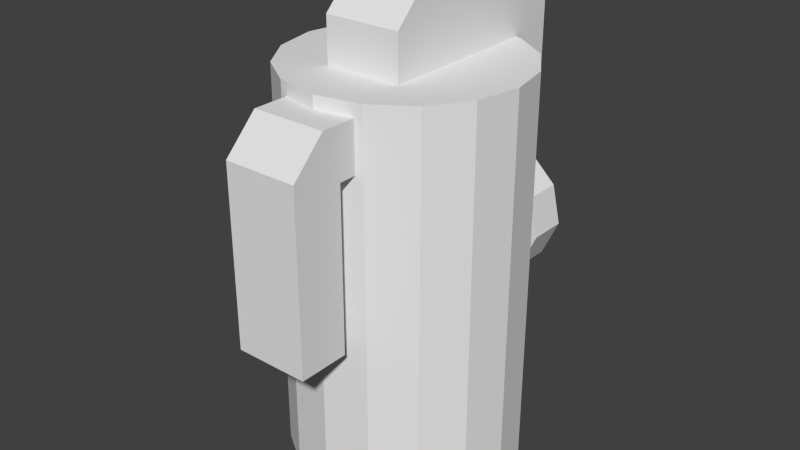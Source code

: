 # Source: g_gas.blend  (saved by Blender 2.72.0; exported with 4.5.12 LTS)
import bpy
from mathutils import Matrix  # noqa: F401  (used for matrix-valued properties, if any)

bpy.ops.wm.read_factory_settings(use_empty=True)
scene = bpy.context.scene
scene.name = 'Scene'

# ---- collections
col_collection_1 = bpy.data.collections.new('Collection 1'); scene.collection.children.link(col_collection_1)

# ---- world
world_world = bpy.data.worlds.new('World'); scene.world = world_world
world_world.color = (0.05088, 0.05088, 0.05088)
world_world.use_sun_shadow = False
world_world.sun_shadow_jitter_overblur = 0.0
world_world.cycles.sampling_method = 'MANUAL'
world_world.cycles.sample_map_resolution = 256

# ---- meshes
me_cylinder_002 = bpy.data.meshes.new('Cylinder.002')
me_cylinder_002.from_pydata([(0.0, 0.02986, 0.0), (0.0, 0.02986, 0.1011), (0.01143, 0.02758, 0.0), (0.01143, 0.02758, 0.1011), (0.02111, 0.02111, 0.0), (0.02111, 0.02111, 0.1011), (0.02758, 0.01143, 0.0), (0.02758, 0.01143, 0.1011), (0.02986, -1.305e-09, 0.0), (0.02986, -1.305e-09, 0.1011), (0.02758, -0.01143, 0.0), (0.02758, -0.01143, 0.1011), (0.02111, -0.02111, 0.0), (0.02111, -0.02111, 0.1011), (0.01143, -0.02758, 0.0), (0.01143, -0.02758, 0.1011), (4.508e-09, -0.02986, 0.0), (4.508e-09, -0.02986, 0.1011), (-0.01143, -0.02758, 0.0), (-0.01143, -0.02758, 0.1011), (-0.02111, -0.02111, 0.0), (-0.02111, -0.02111, 0.1011), (-0.02758, -0.01143, 0.0), (-0.02758, -0.01143, 0.1011), (-0.02986, 3.56e-10, 0.0), (-0.02986, 3.56e-10, 0.1011), (-0.02758, 0.01143, 0.0), (-0.02758, 0.01143, 0.1011), (-0.02111, 0.02111, 0.0), (-0.02111, 0.02111, 0.1011), (-0.01143, 0.02758, 0.0), (-0.01143, 0.02758, 0.1011), (0.009871, -0.01482, 0.1009), (-0.009871, -0.01482, 0.1009), (-0.009871, 0.03933, 0.1009), (0.009871, 0.03933, 0.1009), (-0.009502, -0.04564, 0.04384), (-0.009871, 0.02707, 0.1214), (-0.009871, 0.02707, 0.1009), (0.009871, 0.02707, 0.1214), (0.009871, 0.02707, 0.1009), (-0.009871, 0.03933, 0.06299), (0.009871, 0.03933, 0.06299), (-0.009871, 0.0322, 0.06299), (0.009871, 0.0322, 0.06299), (0.0002404, 0.04095, 0.06813), (0.008384, 0.04095, 0.06612), (0.01474, 0.04095, 0.06006), (0.01704, 0.04095, 0.0497), (0.01256, 0.04095, 0.03998), (0.0002404, 0.03055, 0.06813), (0.008384, 0.03055, 0.06612), (0.01474, 0.03055, 0.06006), (0.01044, 0.04095, 0.05054), (0.009054, 0.04095, 0.05681), (0.005209, 0.04095, 0.06048), (0.0002836, 0.04095, 0.06169), (-0.004001, 0.04095, 0.06067), (-0.008565, 0.04095, 0.05619), (-0.009548, 0.04095, 0.05005), (0.004983, 0.04095, 0.03541), (-0.0044, 0.04095, 0.03551), (-0.01245, 0.04095, 0.0409), (-0.01602, 0.04095, 0.04889), (-0.01439, 0.04095, 0.05904), (-0.006844, 0.04095, 0.06644), (-0.007391, 0.04095, 0.04522), (-0.002523, 0.04095, 0.04196), (0.003152, 0.04095, 0.0419), (0.007732, 0.04095, 0.04467), (0.01704, 0.03055, 0.0497), (0.01256, 0.03055, 0.03998), (0.01044, 0.03055, 0.05054), (0.009054, 0.03055, 0.05681), (0.005209, 0.03055, 0.06048), (0.0002836, 0.03055, 0.06169), (-0.004001, 0.03055, 0.06067), (-0.008565, 0.03055, 0.05619), (-0.009548, 0.03055, 0.05005), (0.004983, 0.03055, 0.03541), (-0.0044, 0.03055, 0.03551), (-0.01245, 0.03055, 0.0409), (-0.01602, 0.03055, 0.04889), (-0.01439, 0.03055, 0.05904), (-0.006844, 0.03055, 0.06644), (-0.007391, 0.03055, 0.04522), (-0.002523, 0.03055, 0.04196), (0.003152, 0.03055, 0.0419), (0.007732, 0.03055, 0.04467), (0.009871, -0.005892, 0.1214), (0.009871, -0.01482, 0.1125), (-0.009871, -0.01482, 0.1125), (-0.009871, -0.005892, 0.1214), (-0.009871, 0.02968, 0.1214), (-0.009871, 0.03933, 0.1118), (0.009871, 0.03933, 0.1118), (0.009871, 0.02968, 0.1214), (0.009502, -0.04564, 0.04384), (-0.009502, -0.02743, 0.09787), (0.009502, -0.02743, 0.09787), (-0.009502, -0.03253, 0.04384), (-0.009502, -0.03253, 0.09787), (0.009502, -0.03253, 0.09787), (0.009502, -0.03253, 0.04384), (-0.009502, -0.02743, 0.08521), (-0.009502, -0.04564, 0.08521), (0.009502, -0.02743, 0.08521), (0.009502, -0.04564, 0.08521), (-0.009502, -0.03253, 0.08521), (0.009502, -0.03253, 0.08521), (-0.009502, -0.04564, 0.08931), (-0.009502, -0.03709, 0.09787), (0.009502, -0.03709, 0.09787), (0.009502, -0.04564, 0.08931)], [], [(0, 1, 3, 2), (2, 3, 5, 4), (4, 5, 7, 6), (6, 7, 9, 8), (8, 9, 11, 10), (10, 11, 13, 12), (12, 13, 15, 14), (14, 15, 17, 16), (16, 17, 19, 18), (18, 19, 21, 20), (20, 21, 23, 22), (22, 23, 25, 24), (24, 25, 27, 26), (26, 27, 29, 28), (3, 1, 31, 29, 27, 25, 23, 21, 19, 17, 15, 13, 11, 9, 7, 5), (30, 31, 1, 0), (28, 29, 31, 30), (0, 2, 4, 6, 8, 10, 12, 14, 16, 18, 20, 22, 24, 26, 28, 30), (39, 37, 92, 89), (94, 95, 35, 34), (95, 96, 39, 40, 35), (90, 91, 33, 32), (56, 45, 46, 55), (91, 92, 37, 38, 33), (40, 38, 43, 44), (55, 46, 47, 54), (37, 93, 94, 34, 38), (53, 48, 49, 69), (38, 34, 41, 43), (35, 40, 44, 42), (34, 35, 42, 41), (59, 66, 62, 63), (69, 49, 60, 68), (57, 65, 45, 56), (67, 61, 62, 66), (68, 60, 61, 67), (54, 47, 48, 53), (58, 64, 65, 57), (59, 63, 64, 58), (86, 85, 81, 80), (76, 75, 50, 84), (88, 87, 79, 71), (78, 82, 81, 85), (72, 88, 71, 70), (74, 73, 52, 51), (75, 74, 51, 50), (87, 86, 80, 79), (73, 72, 70, 52), (77, 76, 84, 83), (78, 77, 83, 82), (67, 86, 87, 68), (57, 76, 77, 58), (59, 78, 85, 66), (47, 52, 70, 48), (55, 74, 75, 56), (64, 83, 84, 65), (53, 72, 73, 54), (48, 70, 71, 49), (60, 79, 80, 61), (68, 87, 88, 69), (62, 81, 82, 63), (58, 77, 78, 59), (66, 85, 86, 67), (46, 51, 52, 47), (56, 75, 76, 57), (45, 50, 51, 46), (54, 73, 74, 55), (61, 80, 81, 62), (63, 82, 83, 64), (65, 84, 50, 45), (49, 71, 79, 60), (69, 88, 72, 53), (89, 92, 91, 90), (39, 89, 90, 32, 40), (93, 96, 95, 94), (96, 93, 37, 39), (109, 107, 97, 103), (107, 105, 36, 97), (102, 99, 98, 101), (105, 108, 100, 36), (36, 100, 103, 97), (110, 111, 101, 108, 105), (101, 98, 104, 108), (100, 108, 109, 103), (112, 102, 101, 111), (102, 112, 113, 107, 109), (99, 102, 109, 106), (112, 111, 110, 113), (113, 110, 105, 107), (104, 106, 109, 108)])
_uv = me_cylinder_002.uv_layers.new(name='UVMap')
_uv.uv.foreach_set('vector', [0.4909, 0.2615, 0.4909, 0.867, 0.4762, 0.867, 0.4762, 0.2615, 0.4762, 0.2615, 0.4762, 0.867, 0.4345, 0.867, 0.4345, 0.2615, 0.4345, 0.2615, 0.4345, 0.867, 0.372, 0.867, 0.372, 0.2615, 0.372, 0.2615, 0.372, 0.867, 0.2984, 0.867, 0.2984, 0.2615, 0.2984, 0.2615, 0.2984, 0.867, 0.2247, 0.867, 0.2247, 0.2615, 0.2247, 0.2615, 0.2247, 0.867, 0.1622, 0.867, 0.1622, 0.2615, 0.1622, 0.2615, 0.1622, 0.867, 0.1205, 0.867, 0.1205, 0.2615, 0.116, 0.2635, 0.116, 0.8625, 0.1075, 0.8625, 0.1075, 0.2635, 0.1075, 0.2635, 0.1075, 0.8625, 0.09891, 0.8625, 0.09891, 0.2635, 0.1205, 0.2615, 0.1205, 0.867, 0.1622, 0.867, 0.1622, 0.2615, 0.1622, 0.2615, 0.1622, 0.867, 0.2247, 0.867, 0.2247, 0.2615, 0.2247, 0.2615, 0.2247, 0.867, 0.2984, 0.867, 0.2984, 0.2615, 0.2984, 0.2615, 0.2984, 0.867, 0.372, 0.867, 0.372, 0.2615, 0.372, 0.2615, 0.372, 0.867, 0.4345, 0.867, 0.4345, 0.2615, 0.8926, 0.9863, 0.8347, 0.9979, 0.7768, 0.9863, 0.7277, 0.9535, 0.6949, 0.9044, 0.6834, 0.8465, 0.6949, 0.7886, 0.7277, 0.7395, 0.7768, 0.7067, 0.8347, 0.6952, 0.8926, 0.7067, 0.9417, 0.7395, 0.9745, 0.7886, 0.9861, 0.8465, 0.9745, 0.9044, 0.9417, 0.9535, 0.4762, 0.2615, 0.4762, 0.867, 0.4909, 0.867, 0.4909, 0.2615, 0.4345, 0.2615, 0.4345, 0.867, 0.4762, 0.867, 0.4762, 0.2615, 0.6415, 0.4941, 0.6927, 0.4839, 0.736, 0.4549, 0.7649, 0.4116, 0.7751, 0.3605, 0.7649, 0.3094, 0.736, 0.2661, 0.6927, 0.2371, 0.6415, 0.2269, 0.5904, 0.2371, 0.5471, 0.2661, 0.5182, 0.3094, 0.508, 0.3605, 0.5182, 0.4116, 0.5471, 0.4549, 0.5904, 0.4839, 0.7571, 0.633, 0.6873, 0.633, 0.6873, 0.534, 0.7571, 0.534, 0.9334, 0.3453, 0.88, 0.3453, 0.88, 0.2963, 0.9334, 0.2963, 0.6744, 0.6436, 0.7114, 0.6807, 0.7429, 0.6807, 0.7429, 0.6021, 0.6744, 0.6021, 0.6131, 0.178, 0.5784, 0.178, 0.5784, 0.167, 0.6131, 0.167, 0.724, 0.1989, 0.7241, 0.2167, 0.7016, 0.2112, 0.7104, 0.1956, 0.8632, 0.6464, 0.8289, 0.6807, 0.7429, 0.6807, 0.7429, 0.6021, 0.8632, 0.6021, 0.79, 0.3182, 0.8691, 0.3182, 0.8691, 0.1661, 0.79, 0.1661, 0.7104, 0.1956, 0.7016, 0.2112, 0.6841, 0.1944, 0.6998, 0.1855, 0.7429, 0.6807, 0.7114, 0.6807, 0.6744, 0.6436, 0.6744, 0.6021, 0.7429, 0.6021, 0.696, 0.1682, 0.6777, 0.1658, 0.6901, 0.139, 0.7034, 0.1519, 0.7808, 0.5891, 0.7363, 0.5659, 0.767, 0.5068, 0.7988, 0.5233, 0.7363, 0.5659, 0.7808, 0.5891, 0.7988, 0.5233, 0.767, 0.5068, 0.9334, 0.2963, 0.88, 0.2963, 0.88, 0.1248, 0.9334, 0.1248, 0.7511, 0.1668, 0.7452, 0.1535, 0.7591, 0.1416, 0.769, 0.1636, 0.7034, 0.1519, 0.6901, 0.139, 0.711, 0.1264, 0.7161, 0.1443, 0.7358, 0.1961, 0.7437, 0.2121, 0.7241, 0.2167, 0.724, 0.1989, 0.7317, 0.1445, 0.7369, 0.1267, 0.7591, 0.1416, 0.7452, 0.1535, 0.7161, 0.1443, 0.711, 0.1264, 0.7369, 0.1267, 0.7317, 0.1445, 0.6998, 0.1855, 0.6841, 0.1944, 0.6777, 0.1658, 0.696, 0.1682, 0.7484, 0.1838, 0.7645, 0.1916, 0.7437, 0.2121, 0.7358, 0.1961, 0.7511, 0.1668, 0.769, 0.1636, 0.7645, 0.1916, 0.7484, 0.1838, 0.7966, 0.02606, 0.7777, 0.03875, 0.758, 0.02195, 0.7893, 0.0009718, 0.7909, 0.09883, 0.8076, 0.1028, 0.8074, 0.1278, 0.7798, 0.1213, 0.8365, 0.03659, 0.8187, 0.02583, 0.8258, 0.0005914, 0.8553, 0.01838, 0.7693, 0.05754, 0.7442, 0.05301, 0.758, 0.02195, 0.7777, 0.03875, 0.8471, 0.05944, 0.8365, 0.03659, 0.8553, 0.01838, 0.8727, 0.05616, 0.8267, 0.09808, 0.8417, 0.0838, 0.8638, 0.09644, 0.8391, 0.12, 0.8076, 0.1028, 0.8267, 0.09808, 0.8391, 0.12, 0.8074, 0.1278, 0.8187, 0.02583, 0.7966, 0.02606, 0.7893, 0.0009718, 0.8258, 0.0005914, 0.8417, 0.0838, 0.8471, 0.05944, 0.8727, 0.05616, 0.8638, 0.09644, 0.7731, 0.08142, 0.7909, 0.09883, 0.7798, 0.1213, 0.7505, 0.09249, 0.7693, 0.05754, 0.7731, 0.08142, 0.7505, 0.09249, 0.7442, 0.05301, 0.8673, 0.7958, 0.8251, 0.7958, 0.8251, 0.7955, 0.8673, 0.7955, 0.8673, 0.8933, 0.8251, 0.8933, 0.8251, 0.87, 0.8673, 0.87, 0.8673, 0.838, 0.8251, 0.838, 0.8251, 0.8128, 0.8673, 0.8128, 0.8916, 0.3702, 0.8551, 0.3702, 0.8551, 0.3056, 0.8916, 0.3056, 0.8673, 0.8923, 0.8251, 0.8923, 0.8251, 0.8986, 0.8673, 0.8986, 0.8916, 0.3639, 0.8551, 0.3639, 0.8551, 0.4101, 0.8916, 0.4101, 0.8673, 0.8405, 0.8251, 0.8405, 0.8251, 0.8732, 0.8673, 0.8732, 0.8916, 0.3056, 0.8551, 0.3056, 0.8551, 0.2451, 0.8916, 0.2451, 0.8916, 0.2165, 0.8551, 0.2165, 0.8551, 0.2172, 0.8916, 0.2172, 0.8673, 0.7955, 0.8251, 0.7955, 0.8251, 0.8099, 0.8673, 0.8099, 0.8916, 0.2508, 0.8551, 0.2508, 0.8551, 0.3006, 0.8916, 0.3006, 0.8673, 0.87, 0.8251, 0.87, 0.8251, 0.838, 0.8673, 0.838, 0.8673, 0.8128, 0.8251, 0.8128, 0.8251, 0.7958, 0.8673, 0.7958, 0.8916, 0.4081, 0.8551, 0.4081, 0.8551, 0.3702, 0.8916, 0.3702, 0.8673, 0.8986, 0.8251, 0.8986, 0.8251, 0.8933, 0.8673, 0.8933, 0.8916, 0.4206, 0.8551, 0.4206, 0.8551, 0.4081, 0.8916, 0.4081, 0.8673, 0.8732, 0.8251, 0.8732, 0.8251, 0.8923, 0.8673, 0.8923, 0.8916, 0.2172, 0.8551, 0.2172, 0.8551, 0.2508, 0.8916, 0.2508, 0.8916, 0.3006, 0.8551, 0.3006, 0.8551, 0.3639, 0.8916, 0.3639, 0.8916, 0.4101, 0.8551, 0.4101, 0.8551, 0.4206, 0.8916, 0.4206, 0.8916, 0.2451, 0.8551, 0.2451, 0.8551, 0.2165, 0.8916, 0.2165, 0.8673, 0.8099, 0.8251, 0.8099, 0.8251, 0.8405, 0.8673, 0.8405, 0.646, 0.1099, 0.5427, 0.1099, 0.5427, 0.06316, 0.646, 0.06316, 0.7429, 0.6807, 0.8289, 0.6807, 0.8632, 0.6464, 0.8632, 0.6021, 0.7429, 0.6021, 0.9334, 0.3889, 0.88, 0.3889, 0.88, 0.3453, 0.9334, 0.3453, 0.7571, 0.6423, 0.6873, 0.6423, 0.6873, 0.633, 0.7571, 0.633, 0.9449, 0.6238, 0.9952, 0.6238, 0.9952, 0.465, 0.9449, 0.465, 0.6368, 0.1157, 0.5547, 0.1157, 0.5547, 0.01836, 0.6368, 0.01836, 0.6699, 0.6933, 0.6699, 0.6711, 0.7527, 0.6711, 0.7527, 0.6933, 0.9952, 0.6238, 0.9449, 0.6238, 0.9449, 0.465, 0.9952, 0.465, 0.8349, 0.8473, 0.8349, 0.8816, 0.8846, 0.8816, 0.8846, 0.8473, 0.9952, 0.6395, 0.9624, 0.6723, 0.9449, 0.6723, 0.9449, 0.6238, 0.9952, 0.6238, 0.9449, 0.6723, 0.9254, 0.6723, 0.9254, 0.6238, 0.9449, 0.6238, 0.8676, 0.08927, 0.8676, 0.2551, 0.7914, 0.2551, 0.7914, 0.08927, 0.6699, 0.7132, 0.6699, 0.6933, 0.7527, 0.6933, 0.7527, 0.7132, 0.9449, 0.6723, 0.9624, 0.6723, 0.9952, 0.6395, 0.9952, 0.6238, 0.9449, 0.6238, 0.9254, 0.6723, 0.9449, 0.6723, 0.9449, 0.6238, 0.9254, 0.6238, 0.6368, 0.1455, 0.5547, 0.1455, 0.5547, 0.1253, 0.6368, 0.1253, 0.6368, 0.1253, 0.5547, 0.1253, 0.5547, 0.1157, 0.6368, 0.1157, 0.7048, 0.06237, 0.8347, 0.06237, 0.8347, 0.02754, 0.7048, 0.02754])
me_cylinder_002.use_remesh_preserve_volume = False
me_cylinder_002.use_remesh_preserve_attributes = False
me_cylinder_002.use_mirror_vertex_groups = False
me_cylinder_002.update()

# ---- objects
ob_cylinder = bpy.data.objects.new('Cylinder', me_cylinder_002)

# ---- transforms, parenting, visibility, modifiers, constraints
ob_cylinder.location = (0.0, 0.0, 0.0)
ob_cylinder.scale = (2.0, 2.0, 2.0)
ob_cylinder.lineart.crease_threshold = 0.0

# ---- collection membership
col_collection_1.objects.link(ob_cylinder)

# ---- scene / render settings (as saved in the file)
scene.frame_start = 1; scene.frame_end = 1; scene.frame_set(1)
scene.render.engine = 'BLENDER_EEVEE_NEXT'
scene.render.resolution_percentage = 50
scene.render.dither_intensity = 0.0
scene.cycles.use_denoising = False
scene.cycles.samples = 10
scene.cycles.sampling_pattern = 'TABULATED_SOBOL'
scene.cycles.light_sampling_threshold = 0.0
scene.cycles.use_adaptive_sampling = False
scene.cycles.use_light_tree = False
scene.cycles.blur_glossy = 0.0
scene.cycles.pixel_filter_type = 'GAUSSIAN'
scene.cycles.sample_clamp_indirect = 0.0
scene.view_settings.view_transform = 'Standard'
bpy.context.view_layer.update()

# ---- added for rendering (the .blend has no active camera and no usable light): camera, sun
cam_auto = bpy.data.cameras.new('AutoCamera')
cam_auto.lens = 50.0
cam_auto.sensor_width = 36.0
cam_auto.clip_end = 1000.0
ob_auto_camera = bpy.data.objects.new('AutoCamera', cam_auto)
scene.collection.objects.link(ob_auto_camera)
ob_auto_camera.location = (0.297268, -0.361416, 0.35923)
ob_auto_camera.rotation_euler = (1.09748, -7.21219e-08, 0.694738)
scene.camera = ob_auto_camera
light_auto_sun = bpy.data.lights.new('AutoSun', 'SUN')
light_auto_sun.energy = 3.0
light_auto_sun.angle = 0.0523599
ob_auto_sun = bpy.data.objects.new('AutoSun', light_auto_sun)
scene.collection.objects.link(ob_auto_sun)
ob_auto_sun.rotation_euler = (0.872665, 0.174533, 0.523599)
bpy.context.view_layer.update()
